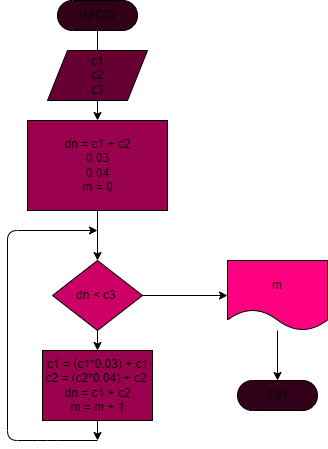

The diagram above was exported from draw.io. Its source (the exported page's mxGraphModel, read from the mxfile embedded in the PNG):
<mxGraphModel dx="804" dy="214" grid="1" gridSize="10" guides="1" tooltips="1" connect="1" arrows="1" fold="1" page="1" pageScale="1" pageWidth="827" pageHeight="1169" math="0" shadow="0">
  <root>
    <mxCell id="0" />
    <mxCell id="1" parent="0" />
    <mxCell id="5" style="edgeStyle=none;html=1;exitX=0.5;exitY=0.5;exitDx=0;exitDy=15;exitPerimeter=0;entryX=0.5;entryY=0;entryDx=0;entryDy=0;" edge="1" parent="1" source="6" target="9">
      <mxGeometry relative="1" as="geometry">
        <mxPoint x="200" y="140" as="targetPoint" />
      </mxGeometry>
    </mxCell>
    <mxCell id="6" value="INICIO" style="html=1;dashed=0;whitespace=wrap;shape=mxgraph.dfd.start;fillColor=#33001A;" vertex="1" parent="1">
      <mxGeometry x="160" y="80" width="80" height="30" as="geometry" />
    </mxCell>
    <mxCell id="7" style="edgeStyle=none;html=1;exitX=0.5;exitY=1;exitDx=0;exitDy=0;" edge="1" parent="1" target="9">
      <mxGeometry relative="1" as="geometry">
        <mxPoint x="200" y="210" as="sourcePoint" />
      </mxGeometry>
    </mxCell>
    <mxCell id="8" value="" style="edgeStyle=none;html=1;" edge="1" parent="1" source="9" target="12">
      <mxGeometry relative="1" as="geometry" />
    </mxCell>
    <mxCell id="9" value="dn = c1 + c2&lt;br&gt;0.03&lt;br&gt;0.04&lt;br&gt;m = 0" style="html=1;dashed=0;whitespace=wrap;fillColor=#99004D;" vertex="1" parent="1">
      <mxGeometry x="130" y="200" width="140" height="90" as="geometry" />
    </mxCell>
    <mxCell id="10" value="" style="edgeStyle=none;html=1;" edge="1" parent="1" source="12" target="15">
      <mxGeometry relative="1" as="geometry" />
    </mxCell>
    <mxCell id="11" style="edgeStyle=none;html=1;exitX=1;exitY=0.5;exitDx=0;exitDy=0;entryX=0;entryY=0.5;entryDx=0;entryDy=0;" edge="1" parent="1" source="12" target="17">
      <mxGeometry relative="1" as="geometry" />
    </mxCell>
    <mxCell id="12" value="dn &amp;lt; c3&amp;nbsp;" style="shape=rhombus;html=1;dashed=0;whitespace=wrap;perimeter=rhombusPerimeter;fillColor=#CC0066;" vertex="1" parent="1">
      <mxGeometry x="155" y="340" width="90" height="70" as="geometry" />
    </mxCell>
    <mxCell id="13" style="edgeStyle=none;html=1;" edge="1" parent="1">
      <mxGeometry relative="1" as="geometry">
        <mxPoint x="200" y="310" as="targetPoint" />
        <mxPoint x="200" y="520" as="sourcePoint" />
        <Array as="points">
          <mxPoint x="150" y="520" />
          <mxPoint x="110" y="520" />
          <mxPoint x="110" y="310" />
        </Array>
      </mxGeometry>
    </mxCell>
    <mxCell id="14" style="edgeStyle=none;html=1;exitX=0.5;exitY=1;exitDx=0;exitDy=0;" edge="1" parent="1" source="15">
      <mxGeometry relative="1" as="geometry">
        <mxPoint x="200" y="520" as="targetPoint" />
      </mxGeometry>
    </mxCell>
    <mxCell id="15" value="c1 = (c1*0.03) + c1&lt;br&gt;c2 = (c2*0.04) + c2&amp;nbsp;&lt;br&gt;dn = c1 + c2&lt;br&gt;m = m + 1" style="html=1;dashed=0;whitespace=wrap;fillColor=#99004D;" vertex="1" parent="1">
      <mxGeometry x="145" y="430" width="110" height="70" as="geometry" />
    </mxCell>
    <mxCell id="16" value="" style="edgeStyle=none;html=1;" edge="1" parent="1" source="17" target="18">
      <mxGeometry relative="1" as="geometry" />
    </mxCell>
    <mxCell id="17" value="m" style="shape=document;whiteSpace=wrap;html=1;boundedLbl=1;dashed=0;flipH=1;fillColor=#FF0080;" vertex="1" parent="1">
      <mxGeometry x="330" y="340" width="100" height="70" as="geometry" />
    </mxCell>
    <mxCell id="18" value="FIN" style="html=1;dashed=0;whitespace=wrap;shape=mxgraph.dfd.start;fillColor=#33001A;" vertex="1" parent="1">
      <mxGeometry x="340" y="460" width="80" height="30" as="geometry" />
    </mxCell>
    <mxCell id="19" value="c1&lt;br&gt;c2&lt;br&gt;c3" style="shape=parallelogram;perimeter=parallelogramPerimeter;whiteSpace=wrap;html=1;dashed=0;fillColor=#660033;" vertex="1" parent="1">
      <mxGeometry x="150" y="130" width="100" height="50" as="geometry" />
    </mxCell>
  </root>
</mxGraphModel>